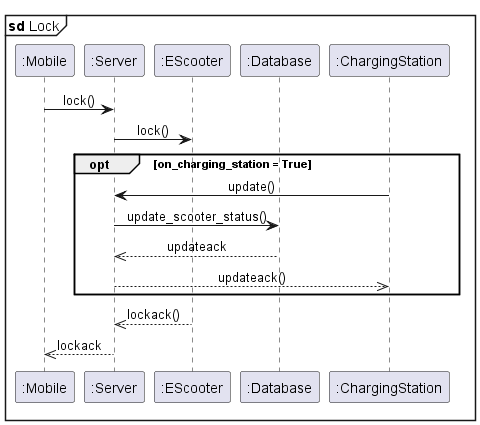

The diagram above was rendered by PlantUML. Its source (embedded in the PNG):
@startuml sd_lock

skinparam SequenceMessageAlignment center
' skinparam dpi 400
mainframe **sd** Lock

participant ":Mobile" as mobile
participant ":Server" as server
participant ":EScooter" as escooter
participant ":Database" as db
participant ":ChargingStation" as chargingstation

mobile -> server : lock()
server -> escooter : lock()

opt on_charging_station = True
    chargingstation -> server : update()
    server -> db : update_scooter_status()
    db -->> server : updateack
    server -->> chargingstation : updateack()
end

escooter -->> server : lockack()
server -->> mobile : lockack

@enduml